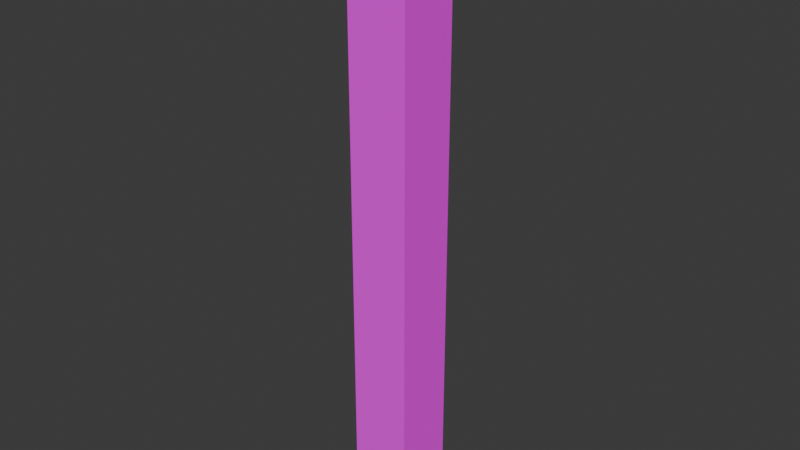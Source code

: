 # Source: Pillar.blend  (saved by Blender 4.4.32; exported with 4.5.12 LTS)
import bpy
from mathutils import Matrix  # noqa: F401  (used for matrix-valued properties, if any)

bpy.ops.wm.read_factory_settings(use_empty=True)
scene = bpy.context.scene
scene.name = 'Scene'

# ---- collections
col_pillar = bpy.data.collections.new('Pillar'); scene.collection.children.link(col_pillar)

# ---- images (referenced by path relative to the original .blend; pixels are not part of the script)
import os
ASSET_DIR = os.environ.get("B2B_ASSET_DIR", "")  # directory of the original .blend (textures are referenced by path, not embedded)
HERE = os.path.dirname(os.path.abspath(__file__))  # packed textures are extracted next to this script under _unpacked/

def load_image(name, relpath, width, height, colorspace="sRGB"):
    """Load a texture the original file referenced (path relative to the .blend, or extracted next to this script)."""
    p = next((c for c in (os.path.join(HERE, relpath), os.path.join(ASSET_DIR, relpath)) if relpath and os.path.exists(c)), "")
    if p:
        img = bpy.data.images.load(p, check_existing=True)
        img.name = name
    else:  # same state as the original file: an image datablock whose file is absent (Cycles renders it pink)
        img = bpy.data.images.new(name, width, height)
        img.source = "FILE"
        img.filepath = "//" + (relpath or name)
    img.colorspace_settings.name = colorspace
    return img
img_pillar = load_image('Pillar', 'Textures/Pillar.png', 1024, 1024, 'sRGB')

# ---- materials (node trees are filled in below, after node groups)
mat_pillar = bpy.data.materials.new('Pillar')

# ---- material node trees
mat_pillar.use_nodes = True; mat_pillar.node_tree.nodes.clear()
_N = mat_pillar.node_tree.nodes; _L = mat_pillar.node_tree.links
n0 = _N.new('ShaderNodeBsdfPrincipled'); n0.name = 'Principled BSDF'; n0.location = (10, 300)
n0.inputs[2].default_value = 1.0
n1 = _N.new('ShaderNodeOutputMaterial'); n1.name = 'Material Output'; n1.location = (300, 300)
n2 = _N.new('ShaderNodeTexImage'); n2.name = 'Image Texture'; n2.location = (-280, 280)
n2.image = img_pillar
_L.new(n0.outputs[0], n1.inputs[0])
_L.new(n2.outputs[0], n0.inputs[0])
n1.is_active_output = True

# ---- world
world_world = bpy.data.worlds.new('World'); scene.world = world_world
world_world.use_nodes = True; world_world.node_tree.nodes.clear()
_N = world_world.node_tree.nodes; _L = world_world.node_tree.links
n0 = _N.new('ShaderNodeOutputWorld'); n0.name = 'World Output'; n0.location = (300, 300)
n1 = _N.new('ShaderNodeBackground'); n1.name = 'Background'; n1.location = (10, 300)
n1.inputs[0].default_value = (0.05088, 0.05088, 0.05088, 1.0)
_L.new(n1.outputs[0], n0.inputs[0])
n0.is_active_output = True
world_world.color = (0.05088, 0.05088, 0.05088)
world_world.sun_shadow_jitter_overblur = 0.0

# ---- meshes
me_cube_001 = bpy.data.meshes.new('Cube.001')
me_cube_001.from_pydata([(-0.25, -0.25, 0.0), (-0.25, -0.25, 5.0), (-0.25, 0.25, 0.0), (-0.25, 0.25, 5.0), (0.25, -0.25, 0.0), (0.25, -0.25, 5.0), (0.25, 0.25, 0.0), (0.25, 0.25, 5.0)], [], [(0, 1, 3, 2), (2, 3, 7, 6), (6, 7, 5, 4), (4, 5, 1, 0), (2, 6, 4, 0), (7, 3, 1, 5)])
_uv = me_cube_001.uv_layers.new(name='UVMap')
_uv.uv.foreach_set('vector', [0.007219, 0.9928, 0.007219, 0.007219, 0.1058, 0.007219, 0.1058, 0.9928, 0.1202, 0.9928, 0.1202, 0.007219, 0.2188, 0.007219, 0.2188, 0.9928, 0.2332, 0.9928, 0.2332, 0.007219, 0.3318, 0.007219, 0.3318, 0.9928, 0.3462, 0.9928, 0.3462, 0.007219, 0.4448, 0.007219, 0.4448, 0.9928, 0.5578, 0.007219, 0.5578, 0.1058, 0.4592, 0.1058, 0.4592, 0.007219, 0.5578, 0.1202, 0.5578, 0.2188, 0.4592, 0.2188, 0.4592, 0.1202])
me_cube_001.materials.append(mat_pillar)
me_cube_001.update()

# ---- objects
ob_pillar = bpy.data.objects.new('Pillar', me_cube_001)

# ---- transforms, parenting, visibility, modifiers, constraints
ob_pillar.location = (0.0, 0.0, 0.0)

# ---- collection membership
col_pillar.objects.link(ob_pillar)

# ---- scene / render settings (as saved in the file)
scene.frame_start = 1; scene.frame_end = 250; scene.frame_set(1)
scene.render.engine = 'BLENDER_EEVEE_NEXT'
bpy.context.view_layer.update()

# ---- added for rendering (the .blend has no active camera and no usable light): camera, sun
cam_auto = bpy.data.cameras.new('AutoCamera')
cam_auto.lens = 50.0
cam_auto.sensor_width = 36.0
cam_auto.clip_end = 1000.0
ob_auto_camera = bpy.data.objects.new('AutoCamera', cam_auto)
scene.collection.objects.link(ob_auto_camera)
ob_auto_camera.location = (4.67216, -5.60659, 6.23772)
ob_auto_camera.rotation_euler = (1.09748, -7.21219e-08, 0.694738)
scene.camera = ob_auto_camera
light_auto_sun = bpy.data.lights.new('AutoSun', 'SUN')
light_auto_sun.energy = 3.0
light_auto_sun.angle = 0.0523599
ob_auto_sun = bpy.data.objects.new('AutoSun', light_auto_sun)
scene.collection.objects.link(ob_auto_sun)
ob_auto_sun.rotation_euler = (0.872665, 0.174533, 0.523599)
bpy.context.view_layer.update()
